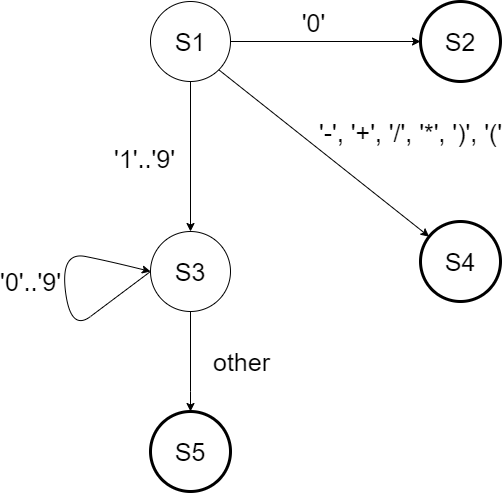

The diagram above was exported from draw.io. Its source (the exported page's mxGraphModel, read from the mxfile embedded in the PNG):
<mxGraphModel dx="1440" dy="757" grid="1" gridSize="10" guides="1" tooltips="1" connect="1" arrows="1" fold="1" page="1" pageScale="1" pageWidth="827" pageHeight="1169" math="0" shadow="0">
  <root>
    <mxCell id="0" />
    <mxCell id="1" parent="0" />
    <mxCell id="ZRB_nwcu1RxSpTJa-2vu-7" style="edgeStyle=orthogonalEdgeStyle;rounded=0;orthogonalLoop=1;jettySize=auto;html=1;entryX=0;entryY=0.5;entryDx=0;entryDy=0;fontSize=25;" parent="1" source="ZRB_nwcu1RxSpTJa-2vu-1" target="ZRB_nwcu1RxSpTJa-2vu-2" edge="1">
      <mxGeometry relative="1" as="geometry" />
    </mxCell>
    <mxCell id="ZRB_nwcu1RxSpTJa-2vu-13" value="'0'" style="edgeLabel;html=1;align=center;verticalAlign=middle;resizable=0;points=[];fontSize=25;" parent="ZRB_nwcu1RxSpTJa-2vu-7" vertex="1" connectable="0">
      <mxGeometry x="-0.1411" relative="1" as="geometry">
        <mxPoint y="-20" as="offset" />
      </mxGeometry>
    </mxCell>
    <mxCell id="ZRB_nwcu1RxSpTJa-2vu-22" style="edgeStyle=orthogonalEdgeStyle;rounded=0;orthogonalLoop=1;jettySize=auto;html=1;entryX=0.5;entryY=0;entryDx=0;entryDy=0;fontSize=25;" parent="1" source="ZRB_nwcu1RxSpTJa-2vu-1" target="ZRB_nwcu1RxSpTJa-2vu-3" edge="1">
      <mxGeometry relative="1" as="geometry" />
    </mxCell>
    <mxCell id="ZRB_nwcu1RxSpTJa-2vu-1" value="&lt;font style=&quot;font-size: 25px&quot;&gt;S1&lt;/font&gt;" style="ellipse;whiteSpace=wrap;html=1;aspect=fixed;" parent="1" vertex="1">
      <mxGeometry x="160" y="120" width="80" height="80" as="geometry" />
    </mxCell>
    <mxCell id="ZRB_nwcu1RxSpTJa-2vu-2" value="&lt;font style=&quot;font-size: 25px&quot;&gt;S2&lt;/font&gt;" style="ellipse;whiteSpace=wrap;html=1;aspect=fixed;strokeWidth=3;" parent="1" vertex="1">
      <mxGeometry x="430" y="120" width="80" height="80" as="geometry" />
    </mxCell>
    <mxCell id="Fuf7QJJZCR4zZFNl1ewp-1" style="edgeStyle=orthogonalEdgeStyle;rounded=0;orthogonalLoop=1;jettySize=auto;html=1;entryX=0.5;entryY=0;entryDx=0;entryDy=0;" parent="1" source="ZRB_nwcu1RxSpTJa-2vu-3" target="Fuf7QJJZCR4zZFNl1ewp-2" edge="1">
      <mxGeometry relative="1" as="geometry">
        <mxPoint x="340" y="510" as="targetPoint" />
        <Array as="points">
          <mxPoint x="200" y="510" />
        </Array>
      </mxGeometry>
    </mxCell>
    <mxCell id="ZRB_nwcu1RxSpTJa-2vu-3" value="&lt;font style=&quot;font-size: 25px&quot;&gt;S3&lt;/font&gt;" style="ellipse;whiteSpace=wrap;html=1;aspect=fixed;strokeWidth=1;" parent="1" vertex="1">
      <mxGeometry x="160" y="350" width="80" height="80" as="geometry" />
    </mxCell>
    <mxCell id="ZRB_nwcu1RxSpTJa-2vu-4" value="&lt;font style=&quot;font-size: 25px&quot;&gt;S4&lt;/font&gt;" style="ellipse;whiteSpace=wrap;html=1;aspect=fixed;shadow=0;gradientColor=none;strokeWidth=3;" parent="1" vertex="1">
      <mxGeometry x="430" y="340" width="80" height="80" as="geometry" />
    </mxCell>
    <mxCell id="ZRB_nwcu1RxSpTJa-2vu-11" value="" style="endArrow=classic;html=1;rounded=0;fontSize=25;exitX=1;exitY=1;exitDx=0;exitDy=0;" parent="1" source="ZRB_nwcu1RxSpTJa-2vu-1" target="ZRB_nwcu1RxSpTJa-2vu-4" edge="1">
      <mxGeometry width="50" height="50" relative="1" as="geometry">
        <mxPoint x="390" y="340" as="sourcePoint" />
        <mxPoint x="440" y="290" as="targetPoint" />
      </mxGeometry>
    </mxCell>
    <mxCell id="ZRB_nwcu1RxSpTJa-2vu-16" value="'-', '+', '/', '*', ')', '('" style="edgeLabel;html=1;align=center;verticalAlign=middle;resizable=0;points=[];fontSize=25;" parent="ZRB_nwcu1RxSpTJa-2vu-11" vertex="1" connectable="0">
      <mxGeometry x="0.2479" y="-2" relative="1" as="geometry">
        <mxPoint x="61" y="-44" as="offset" />
      </mxGeometry>
    </mxCell>
    <mxCell id="ZRB_nwcu1RxSpTJa-2vu-19" value="" style="curved=1;endArrow=classic;html=1;rounded=0;fontSize=25;exitX=0;exitY=0.5;exitDx=0;exitDy=0;" parent="1" source="ZRB_nwcu1RxSpTJa-2vu-3" edge="1">
      <mxGeometry width="50" height="50" relative="1" as="geometry">
        <mxPoint x="180" y="510" as="sourcePoint" />
        <mxPoint x="160" y="390" as="targetPoint" />
        <Array as="points">
          <mxPoint x="120" y="420" />
          <mxPoint x="80" y="450" />
          <mxPoint x="70" y="370" />
          <mxPoint x="120" y="380" />
        </Array>
      </mxGeometry>
    </mxCell>
    <mxCell id="ZRB_nwcu1RxSpTJa-2vu-21" value="'0'..'9'" style="edgeLabel;html=1;align=center;verticalAlign=middle;resizable=0;points=[];fontSize=25;" parent="ZRB_nwcu1RxSpTJa-2vu-19" vertex="1" connectable="0">
      <mxGeometry x="0.092" y="-5" relative="1" as="geometry">
        <mxPoint x="-39" y="-1" as="offset" />
      </mxGeometry>
    </mxCell>
    <mxCell id="ZRB_nwcu1RxSpTJa-2vu-23" value="'1'..'9'" style="edgeLabel;html=1;align=center;verticalAlign=middle;resizable=0;points=[];fontSize=25;" parent="1" vertex="1" connectable="0">
      <mxGeometry x="159.99618484691138" y="260.00463863518354" as="geometry">
        <mxPoint x="-6" y="16" as="offset" />
      </mxGeometry>
    </mxCell>
    <mxCell id="Fuf7QJJZCR4zZFNl1ewp-2" value="&lt;font style=&quot;font-size: 25px&quot;&gt;S5&lt;/font&gt;" style="ellipse;whiteSpace=wrap;html=1;aspect=fixed;shadow=0;gradientColor=none;strokeWidth=3;" parent="1" vertex="1">
      <mxGeometry x="160" y="530" width="80" height="80" as="geometry" />
    </mxCell>
    <mxCell id="Fuf7QJJZCR4zZFNl1ewp-4" value="other" style="edgeLabel;html=1;align=center;verticalAlign=middle;resizable=0;points=[];fontSize=25;" parent="1" vertex="1" connectable="0">
      <mxGeometry x="250.00040573554168" y="479.9962654532243" as="geometry" />
    </mxCell>
  </root>
</mxGraphModel>